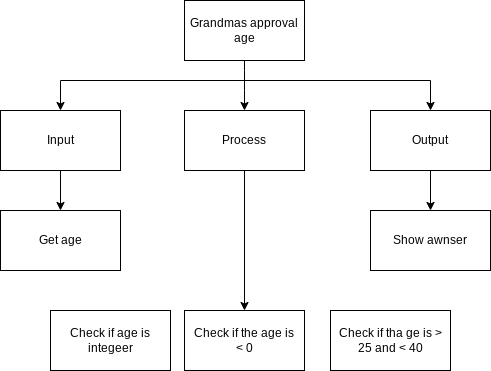

The diagram above was exported from draw.io. Its source (the exported page's mxGraphModel, read from the mxfile embedded in the PNG):
<mxGraphModel dx="1288" dy="376" grid="1" gridSize="10" guides="1" tooltips="1" connect="1" arrows="1" fold="1" page="1" pageScale="1" pageWidth="827" pageHeight="1169" math="0" shadow="0">
  <root>
    <mxCell id="0" />
    <mxCell id="1" parent="0" />
    <mxCell id="3" style="edgeStyle=none;html=1;entryX=0.5;entryY=0;entryDx=0;entryDy=0;" parent="1" source="2" target="4" edge="1">
      <mxGeometry relative="1" as="geometry">
        <mxPoint x="414" y="250" as="targetPoint" />
        <Array as="points">
          <mxPoint x="414" y="220" />
        </Array>
      </mxGeometry>
    </mxCell>
    <mxCell id="2" value="Grandmas approval age" style="rounded=0;whiteSpace=wrap;html=1;" parent="1" vertex="1">
      <mxGeometry x="354" y="140" width="120" height="60" as="geometry" />
    </mxCell>
    <mxCell id="14" style="edgeStyle=orthogonalEdgeStyle;rounded=0;html=1;entryX=0.5;entryY=0;entryDx=0;entryDy=0;" parent="1" source="4" target="11" edge="1">
      <mxGeometry relative="1" as="geometry" />
    </mxCell>
    <mxCell id="4" value="Process" style="rounded=0;whiteSpace=wrap;html=1;" parent="1" vertex="1">
      <mxGeometry x="354" y="250" width="120" height="60" as="geometry" />
    </mxCell>
    <mxCell id="13" style="edgeStyle=orthogonalEdgeStyle;rounded=0;html=1;" parent="1" source="5" target="12" edge="1">
      <mxGeometry relative="1" as="geometry" />
    </mxCell>
    <mxCell id="5" value="Output" style="rounded=0;whiteSpace=wrap;html=1;" parent="1" vertex="1">
      <mxGeometry x="540" y="250" width="120" height="60" as="geometry" />
    </mxCell>
    <mxCell id="15" style="edgeStyle=orthogonalEdgeStyle;rounded=0;html=1;entryX=0.5;entryY=0;entryDx=0;entryDy=0;" parent="1" source="6" target="10" edge="1">
      <mxGeometry relative="1" as="geometry" />
    </mxCell>
    <mxCell id="6" value="Input" style="rounded=0;whiteSpace=wrap;html=1;" parent="1" vertex="1">
      <mxGeometry x="170" y="250" width="120" height="60" as="geometry" />
    </mxCell>
    <mxCell id="8" style="edgeStyle=orthogonalEdgeStyle;html=1;entryX=0.5;entryY=0;entryDx=0;entryDy=0;rounded=0;" parent="1" target="6" edge="1">
      <mxGeometry relative="1" as="geometry">
        <mxPoint x="244" y="260" as="targetPoint" />
        <mxPoint x="414" y="220" as="sourcePoint" />
      </mxGeometry>
    </mxCell>
    <mxCell id="9" style="edgeStyle=none;html=1;entryX=0.5;entryY=0;entryDx=0;entryDy=0;rounded=0;" parent="1" target="5" edge="1">
      <mxGeometry relative="1" as="geometry">
        <mxPoint x="600" y="240" as="targetPoint" />
        <mxPoint x="410" y="220" as="sourcePoint" />
        <Array as="points">
          <mxPoint x="600" y="220" />
        </Array>
      </mxGeometry>
    </mxCell>
    <mxCell id="10" value="Get age" style="rounded=0;whiteSpace=wrap;html=1;" parent="1" vertex="1">
      <mxGeometry x="170" y="350" width="120" height="60" as="geometry" />
    </mxCell>
    <mxCell id="11" value="Check if the age is&lt;br&gt;&amp;lt; 0" style="rounded=0;whiteSpace=wrap;html=1;" parent="1" vertex="1">
      <mxGeometry x="354" y="450" width="120" height="60" as="geometry" />
    </mxCell>
    <mxCell id="12" value="Show awnser" style="rounded=0;whiteSpace=wrap;html=1;" parent="1" vertex="1">
      <mxGeometry x="540" y="350" width="120" height="60" as="geometry" />
    </mxCell>
    <mxCell id="16" value="Check if age is integeer" style="rounded=0;whiteSpace=wrap;html=1;" vertex="1" parent="1">
      <mxGeometry x="220" y="450" width="120" height="60" as="geometry" />
    </mxCell>
    <mxCell id="17" value="Check if tha ge is &amp;gt; 25 and &amp;lt; 40" style="rounded=0;whiteSpace=wrap;html=1;" vertex="1" parent="1">
      <mxGeometry x="500" y="450" width="120" height="60" as="geometry" />
    </mxCell>
  </root>
</mxGraphModel>